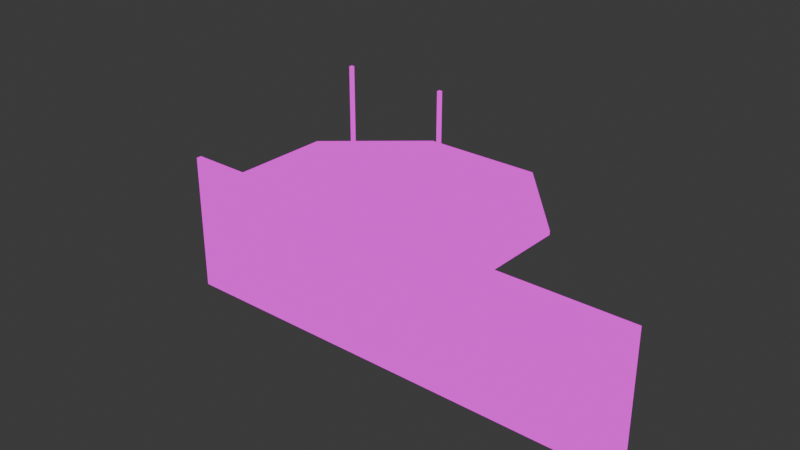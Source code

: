# Source: Waterprl.blend  (saved by Blender 5.0.118; exported with 4.5.12 LTS)
import bpy
from mathutils import Matrix  # noqa: F401  (used for matrix-valued properties, if any)

bpy.ops.wm.read_factory_settings(use_empty=True)
scene = bpy.context.scene
scene.name = 'Scene'

# ---- collections
col_collection = bpy.data.collections.new('Collection'); scene.collection.children.link(col_collection)

# ---- images (referenced by path relative to the original .blend; pixels are not part of the script)
import os
ASSET_DIR = os.environ.get("B2B_ASSET_DIR", "")  # directory of the original .blend (textures are referenced by path, not embedded)
HERE = os.path.dirname(os.path.abspath(__file__))  # packed textures are extracted next to this script under _unpacked/

def load_image(name, relpath, width, height, colorspace="sRGB"):
    """Load a texture the original file referenced (path relative to the .blend, or extracted next to this script)."""
    p = next((c for c in (os.path.join(HERE, relpath), os.path.join(ASSET_DIR, relpath)) if relpath and os.path.exists(c)), "")
    if p:
        img = bpy.data.images.load(p, check_existing=True)
        img.name = name
    else:  # same state as the original file: an image datablock whose file is absent (Cycles renders it pink)
        img = bpy.data.images.new(name, width, height)
        img.source = "FILE"
        img.filepath = "//" + (relpath or name)
    img.colorspace_settings.name = colorspace
    return img
img_untitled_001 = load_image('Untitled.001', 'pult.png', 1024, 1024, 'sRGB')
img_untitled = load_image('Untitled', 'Watrrmm.png', 1024, 1024, 'sRGB')

# ---- materials (node trees are filled in below, after node groups)
mat_material_002 = bpy.data.materials.new('Material.002')
mat_material_001 = bpy.data.materials.new('Material.001')

# ---- material node trees
mat_material_002.use_nodes = True; mat_material_002.node_tree.nodes.clear()
_N = mat_material_002.node_tree.nodes; _L = mat_material_002.node_tree.links
n0 = _N.new('ShaderNodeOutputMaterial'); n0.name = 'Material Output'; n0.location = (200, 100)
n1 = _N.new('ShaderNodeTexImage'); n1.name = 'Image Texture'; n1.location = (-274, 22)
n1.image = img_untitled_001
n1.interpolation = 'Closest'
_L.new(n1.outputs[0], n0.inputs[0])
n0.is_active_output = True
mat_material_001.use_nodes = True; mat_material_001.node_tree.nodes.clear()
_N = mat_material_001.node_tree.nodes; _L = mat_material_001.node_tree.links
n0 = _N.new('ShaderNodeOutputMaterial'); n0.name = 'Material Output'; n0.location = (200, 100)
n1 = _N.new('ShaderNodeTexImage'); n1.name = 'Image Texture'; n1.location = (-234, 70)
n1.image = img_untitled
n1.interpolation = 'Closest'
_L.new(n1.outputs[0], n0.inputs[0])
n0.is_active_output = True

# ---- world
world_world = bpy.data.worlds.new('World'); scene.world = world_world
world_world.use_nodes = True; world_world.node_tree.nodes.clear()
_N = world_world.node_tree.nodes; _L = world_world.node_tree.links
n0 = _N.new('ShaderNodeOutputWorld'); n0.name = 'World Output'; n0.location = (200, 100)
n1 = _N.new('ShaderNodeBackground'); n1.name = 'Background'; n1.location = (-200, 100)
n1.inputs[0].default_value = (0.05088, 0.05088, 0.05088, 1.0)
_L.new(n1.outputs[0], n0.inputs[0])
n0.is_active_output = True
world_world.color = (0.05088, 0.05088, 0.05088)
world_world.sun_shadow_jitter_overblur = 0.0

# ---- meshes
me_cube_001 = bpy.data.meshes.new('Cube.001')
me_cube_001.from_pydata([(-0.1603, -0.1582, -0.2205), (-0.1603, -0.1582, 0.3149), (-0.1603, 0.08111, -0.2205), (-0.1603, 0.08111, 0.3149), (0.03491, -0.1582, -0.2205), (0.03491, -0.1582, 0.3149), (0.03491, 0.08111, -0.2205), (0.03491, 0.08111, 0.3149), (-0.07668, -0.1582, -0.176), (-0.07859, -0.1582, 0.2705), (-0.04681, -0.1582, 0.2705), (-0.04871, -0.1582, -0.176), (-0.09588, -0.1389, -0.1972), (-0.09588, -0.1389, 0.2916), (-0.02951, -0.1389, 0.2916), (-0.02951, -0.1389, -0.1972)], [], [(0, 1, 3, 2), (2, 3, 7, 6), (6, 7, 5, 4), (4, 5, 10, 11), (2, 6, 4, 0), (7, 3, 1, 5), (8, 11, 15, 12), (1, 0, 8, 9), (0, 4, 11, 8), (5, 1, 9, 10), (15, 14, 13, 12), (9, 8, 12, 13), (10, 9, 13, 14), (11, 10, 14, 15)])
_uv = me_cube_001.uv_layers.new(name='UVMap')
_uv.uv.foreach_set('vector', [0.582, 0.02734, 0.9375, 0.02734, 0.9375, 0.1992, 0.582, 0.1992, 0.3789, 0.7695, 0.4531, 0.7695, 0.4531, 0.8398, 0.3789, 0.8398, 0.4492, 0.1992, 0.08984, 0.1992, 0.08984, 0.02734, 0.4492, 0.02734, 0.8633, 0.2656, 0.8633, 0.6484, 0.8086, 0.6172, 0.8086, 0.2969, 0.582, 0.1992, 0.4492, 0.1992, 0.4492, 0.02734, 0.582, 0.02734, 0.7773, 0.7539, 0.9023, 0.7539, 0.9023, 0.9219, 0.7773, 0.9219, 0.5938, 0.8867, 0.5938, 0.9297, 0.5547, 0.9297, 0.5547, 0.8867, 0.7344, 0.6484, 0.7344, 0.2656, 0.7891, 0.2969, 0.7891, 0.6172, 0.7344, 0.2656, 0.8633, 0.2656, 0.8086, 0.2969, 0.7891, 0.2969, 0.8633, 0.6484, 0.7344, 0.6484, 0.7891, 0.6172, 0.8086, 0.6172, 0.5938, 0.3594, 0.5938, 0.6992, 0.5547, 0.6992, 0.5547, 0.3594, 0.5938, 0.5898, 0.5938, 0.8867, 0.5547, 0.8867, 0.5547, 0.5898, 0.5938, 0.5469, 0.5938, 0.5898, 0.5547, 0.5898, 0.5547, 0.5469, 0.5938, 0.25, 0.5938, 0.5469, 0.5547, 0.5469, 0.5547, 0.25])
me_cube_001.materials.append(mat_material_002)
me_cube_001.update()
me_cube_002 = bpy.data.meshes.new('Cube.002')
me_cube_002.from_pydata([(-5.83, -1.0, -12.21), (-5.919, -0.8586, 4.634), (-5.83, -0.3625, -12.21), (-5.919, -0.5039, 4.634), (4.441, -1.0, -12.21), (4.528, -0.8586, 4.634), (4.441, -0.3625, -12.21), (4.528, -0.5039, 4.634), (-6.338, -1.0, -12.21), (-6.249, -0.8586, 4.634), (-6.338, -0.3625, -12.21), (-6.249, -0.5039, 4.634), (-30.34, -1.0, -12.21), (-30.34, -1.0, 4.634), (-30.34, -0.3625, -12.21), (-30.34, -0.3625, 4.634), (4.935, -1.0, -12.21), (4.848, -0.8586, 4.634), (4.935, -0.3625, -12.21), (4.848, -0.5039, 4.634), (26.98, -1.0, -12.21), (26.98, -1.0, 4.634), (26.98, -0.3625, -12.21), (26.98, -0.3625, 4.634), (-5.919, -0.8586, 20.98), (-5.919, -0.5039, 20.98), (-6.249, -0.8586, 20.98), (-6.249, -0.5039, 20.98), (4.528, -0.8586, 20.98), (4.528, -0.5039, 20.98), (4.848, -0.8586, 20.98), (4.848, -0.5039, 20.98), (-5.919, -0.7187, 4.421), (-5.919, -0.6438, 4.421), (-5.919, -0.7187, 20.18), (-5.919, -0.6438, 20.18), (4.528, -0.6272, 3.953), (4.528, -0.7353, 3.953), (4.528, -0.6272, 20.94), (4.528, -0.7353, 20.94), (-5.885, -0.7185, 4.472), (-5.885, -0.644, 4.472), (-5.885, -0.7185, 20.13), (-5.885, -0.644, 20.13), (4.494, -0.6276, 4.008), (4.494, -0.735, 4.008), (4.494, -0.6276, 20.89), (4.494, -0.735, 20.89)], [], [(3, 2, 10, 11), (2, 3, 7, 6), (5, 4, 16, 17), (4, 5, 1, 0), (2, 6, 4, 0), (7, 3, 1, 5), (9, 11, 15, 13), (0, 1, 9, 8), (1, 3, 33, 32), (2, 0, 8, 10), (12, 13, 15, 14), (10, 8, 12, 14), (11, 10, 14, 15), (8, 9, 13, 12), (17, 16, 20, 21), (4, 6, 18, 16), (19, 7, 29, 31), (6, 7, 19, 18), (22, 23, 21, 20), (16, 18, 22, 20), (19, 17, 21, 23), (18, 19, 23, 22), (24, 25, 27, 26), (9, 1, 24, 26), (11, 9, 26, 27), (3, 11, 27, 25), (29, 28, 30, 31), (5, 17, 30, 28), (29, 7, 36, 38), (17, 19, 31, 30), (36, 37, 45, 44), (25, 24, 34, 35), (24, 1, 32, 34), (3, 25, 35, 33), (38, 36, 44, 46), (7, 5, 37, 36), (28, 29, 38, 39), (5, 28, 39, 37), (40, 41, 43, 42), (44, 45, 47, 46), (33, 35, 43, 41), (37, 39, 47, 45), (32, 33, 41, 40), (39, 38, 46, 47), (34, 32, 40, 42), (35, 34, 42, 43)])
_uv = me_cube_002.uv_layers.new(name='UVMap')
_uv.uv.foreach_set('vector', [0.625, 0.25, 0.375, 0.25, 0.375, 0.25, 0.625, 0.25, 0.375, 0.25, 0.625, 0.25, 0.625, 0.5, 0.375, 0.5, 0.7278, 0.6347, 0.9699, 0.6335, 0.9699, 0.6406, 0.7278, 0.6393, 0.9699, 0.6335, 0.7278, 0.6347, 0.7278, 0.4845, 0.9699, 0.4858, 0.125, 0.5, 0.375, 0.5, 0.375, 0.75, 0.125, 0.75, 0.8268, 0.179, 0.8268, 0.4049, 0.819, 0.4049, 0.819, 0.179, 0.8403, 0.6999, 0.8326, 0.6999, 0.8295, 0.179, 0.8434, 0.179, 0.9699, 0.4858, 0.7278, 0.4845, 0.7278, 0.4798, 0.9699, 0.4785, 0.9375, 0.7773, 0.498, 0.7773, 0.498, 0.7031, 0.9375, 0.7031, 0.125, 0.5, 0.125, 0.75, 0.125, 0.75, 0.125, 0.5, 0.375, 0.0, 0.625, 0.0, 0.625, 0.25, 0.375, 0.25, 0.125, 0.5, 0.125, 0.75, 0.125, 0.75, 0.125, 0.5, 0.625, 0.25, 0.375, 0.25, 0.375, 0.25, 0.625, 0.25, 0.9699, 0.4785, 0.7278, 0.4798, 0.7279, 0.1335, 0.9699, 0.1335, 0.7278, 0.6393, 0.9699, 0.6406, 0.9699, 0.9574, 0.7279, 0.9574, 0.375, 0.75, 0.375, 0.5, 0.375, 0.5, 0.375, 0.75, 0.625, 0.5, 0.625, 0.5, 0.625, 0.5, 0.625, 0.5, 0.375, 0.5, 0.625, 0.5, 0.625, 0.5, 0.375, 0.5, 0.375, 0.5, 0.625, 0.5, 0.625, 0.75, 0.375, 0.75, 0.375, 0.75, 0.375, 0.5, 0.375, 0.5, 0.375, 0.75, 0.8483, 0.179, 0.856, 0.179, 0.8591, 0.6573, 0.8452, 0.6573, 0.375, 0.5, 0.625, 0.5, 0.625, 0.5, 0.375, 0.5, 0.875, 0.75, 0.875, 0.5, 0.875, 0.5, 0.875, 0.75, 0.7278, 0.4798, 0.7278, 0.4845, 0.493, 0.4845, 0.493, 0.4798, 0.875, 0.5, 0.875, 0.75, 0.875, 0.75, 0.875, 0.5, 0.625, 0.25, 0.625, 0.25, 0.625, 0.25, 0.625, 0.25, 0.625, 0.5, 0.625, 0.75, 0.625, 0.75, 0.625, 0.5, 0.7278, 0.6347, 0.7278, 0.6393, 0.493, 0.6393, 0.493, 0.6347, 0.4899, 0.6297, 0.7248, 0.6297, 0.7346, 0.6315, 0.4904, 0.6315, 0.625, 0.75, 0.625, 0.5, 0.625, 0.5, 0.625, 0.75, 0.625, 0.5, 0.625, 0.75, 0.625, 0.75, 0.625, 0.5, 0.875, 0.5, 0.875, 0.75, 0.875, 0.75, 0.875, 0.5, 0.493, 0.4845, 0.7278, 0.4845, 0.7309, 0.4866, 0.5045, 0.4866, 0.7282, 0.4899, 0.4933, 0.4899, 0.5048, 0.4879, 0.7313, 0.4879, 0.698, 0.2001, 0.698, 0.4445, 0.6975, 0.4437, 0.6975, 0.2009, 0.625, 0.5, 0.625, 0.75, 0.625, 0.75, 0.625, 0.5, 0.625, 0.75, 0.625, 0.5, 0.625, 0.5, 0.625, 0.75, 0.7278, 0.6347, 0.493, 0.6347, 0.4935, 0.6329, 0.7376, 0.6329, 0.6932, 0.4438, 0.6922, 0.4438, 0.6922, 0.2186, 0.6932, 0.2186, 0.6975, 0.4437, 0.696, 0.4437, 0.696, 0.2009, 0.6975, 0.2009, 0.6917, 0.4445, 0.6917, 0.2178, 0.6922, 0.2186, 0.6922, 0.4438, 0.6956, 0.4445, 0.6956, 0.2001, 0.696, 0.2009, 0.696, 0.4437, 0.875, 0.75, 0.875, 0.5, 0.875, 0.5, 0.875, 0.75, 0.625, 0.75, 0.625, 0.5, 0.625, 0.5, 0.625, 0.75, 0.6937, 0.2178, 0.6937, 0.4445, 0.6932, 0.4438, 0.6932, 0.2186, 0.875, 0.5, 0.875, 0.75, 0.875, 0.75, 0.875, 0.5])
me_cube_002.materials.append(mat_material_001)
me_cube_002.update()
me_cube_003 = bpy.data.meshes.new('Cube.003')
me_cube_003.from_pydata([(-1.012, -1.167, 0.9524), (-1.012, -1.167, 1.0), (-0.7528, 1.47, 0.9561), (-0.7528, 1.47, 0.9936), (0.9879, -1.167, 0.9524), (0.9879, -1.167, 1.0), (0.7528, 1.47, 0.9561), (0.7528, 1.47, 0.9936), (1.725, -1.167, 0.9524), (1.725, -1.167, 1.0), (1.743, 0.3172, 0.9524), (1.743, 0.3172, 1.0), (-1.879, -1.167, 0.9524), (-1.879, -1.167, 1.0), (-1.855, 0.5164, 0.9524), (-1.855, 0.5164, 1.0)], [], [(3, 2, 14, 15), (2, 3, 7, 6), (4, 6, 10, 8), (4, 5, 1, 0), (2, 6, 4, 0), (7, 3, 1, 5), (10, 11, 9, 8), (7, 5, 9, 11), (6, 7, 11, 10), (5, 4, 8, 9), (12, 13, 15, 14), (0, 1, 13, 12), (1, 3, 15, 13), (2, 0, 12, 14)])
_uv = me_cube_003.uv_layers.new(name='UVMap')
_uv.uv.foreach_set('vector', [0.625, 0.25, 0.375, 0.25, 0.375, 0.25, 0.625, 0.25, 0.375, 0.25, 0.625, 0.25, 0.625, 0.5, 0.375, 0.5, 0.521, 0.0136, 0.4804, 0.4768, 0.6541, 0.2741, 0.6504, 0.01342, 0.375, 0.75, 0.625, 0.75, 0.625, 1.0, 0.375, 1.0, 0.2159, 0.4771, 0.4804, 0.4768, 0.521, 0.0136, 0.1697, 0.01409, 0.625, 0.5, 0.875, 0.5, 0.875, 0.75, 0.625, 0.75, 0.375, 0.5, 0.625, 0.5, 0.625, 0.75, 0.375, 0.75, 0.625, 0.5, 0.625, 0.75, 0.625, 0.75, 0.625, 0.5, 0.375, 0.5, 0.625, 0.5, 0.625, 0.5, 0.375, 0.5, 0.625, 0.75, 0.375, 0.75, 0.375, 0.75, 0.625, 0.75, 0.375, 0.0, 0.625, 0.0, 0.625, 0.25, 0.375, 0.25, 0.375, 1.0, 0.625, 1.0, 0.625, 1.0, 0.375, 1.0, 0.875, 0.75, 0.875, 0.5, 0.875, 0.5, 0.875, 0.75, 0.2159, 0.4771, 0.1697, 0.01409, 0.01746, 0.0143, 0.02215, 0.3099])
me_cube_003.materials.append(mat_material_001)
me_cube_003.update()
me_cube_004 = bpy.data.meshes.new('Cube.004')
me_cube_004.from_pydata([(-0.1002, -0.1983, 0.0292), (-0.1002, -0.1983, 0.06009), (-0.1002, -0.1073, 0.0292), (-0.1002, -0.1073, 0.06009), (-0.02557, -0.1983, 0.0292), (-0.02557, -0.1983, 0.06009), (-0.02557, -0.1073, 0.0292), (-0.02557, -0.1073, 0.06009)], [], [(0, 1, 3, 2), (2, 3, 7, 6), (6, 7, 5, 4), (4, 5, 1, 0), (2, 6, 4, 0), (7, 3, 1, 5)])
_uv = me_cube_004.uv_layers.new(name='UVMap')
_uv.uv.foreach_set('vector', [0.1758, 0.4258, 0.1758, 0.4453, 0.1172, 0.4453, 0.1172, 0.4258, 0.375, 0.7578, 0.4531, 0.7578, 0.4531, 0.8398, 0.375, 0.8398, 0.2773, 0.4258, 0.2773, 0.4453, 0.2227, 0.4453, 0.2227, 0.4258, 0.2227, 0.4258, 0.2227, 0.4453, 0.1758, 0.4453, 0.1758, 0.4258, 0.1758, 0.3711, 0.2227, 0.3711, 0.2227, 0.4258, 0.1758, 0.4258, 0.2227, 0.5039, 0.1758, 0.5039, 0.1758, 0.4453, 0.2227, 0.4453])
me_cube_004.materials.append(mat_material_002)
me_cube_004.update()

# ---- objects
ob_plt = bpy.data.objects.new('plt', me_cube_001)
ob_cube = bpy.data.objects.new('Cube', me_cube_002)
ob_cube_001 = bpy.data.objects.new('Cube.001', me_cube_003)
ob_plt_001 = bpy.data.objects.new('plt.001', me_cube_004)

# ---- transforms, parenting, visibility, modifiers, constraints
ob_plt.location = (0.0, 0.0, 0.0)
ob_cube.location = (0.0, 0.0, 0.0)
ob_cube.scale = (0.1144, 0.1144, 0.1144)
ob_cube_001.location = (0.0, 0.0, 0.0)
ob_plt_001.location = (0.0, 0.0, 0.0)

# ---- collection membership
col_collection.objects.link(ob_plt)
col_collection.objects.link(ob_cube)
col_collection.objects.link(ob_cube_001)
col_collection.objects.link(ob_plt_001)

# ---- scene / render settings (as saved in the file)
scene.frame_start = 1; scene.frame_end = 250; scene.frame_set(1)
scene.render.engine = 'BLENDER_EEVEE_NEXT'
scene.render.fps = 30
scene.render.bake_bias = 0.0
scene.render.bake_samples = 0
scene.cycles.sampling_pattern = 'TABULATED_SOBOL'
scene.eevee.use_volume_custom_range = False
bpy.context.view_layer.update()

# ---- added for rendering (the .blend has no active camera and no usable light): camera, sun
cam_auto = bpy.data.cameras.new('AutoCamera')
cam_auto.lens = 50.0
cam_auto.sensor_width = 36.0
cam_auto.clip_end = 1000.0
ob_auto_camera = bpy.data.objects.new('AutoCamera', cam_auto)
scene.collection.objects.link(ob_auto_camera)
ob_auto_camera.location = (7.22881, -8.75424, 6.43829)
ob_auto_camera.rotation_euler = (1.09748, -7.21219e-08, 0.694738)
scene.camera = ob_auto_camera
light_auto_sun = bpy.data.lights.new('AutoSun', 'SUN')
light_auto_sun.energy = 3.0
light_auto_sun.angle = 0.0523599
ob_auto_sun = bpy.data.objects.new('AutoSun', light_auto_sun)
scene.collection.objects.link(ob_auto_sun)
ob_auto_sun.rotation_euler = (0.872665, 0.174533, 0.523599)
bpy.context.view_layer.update()

